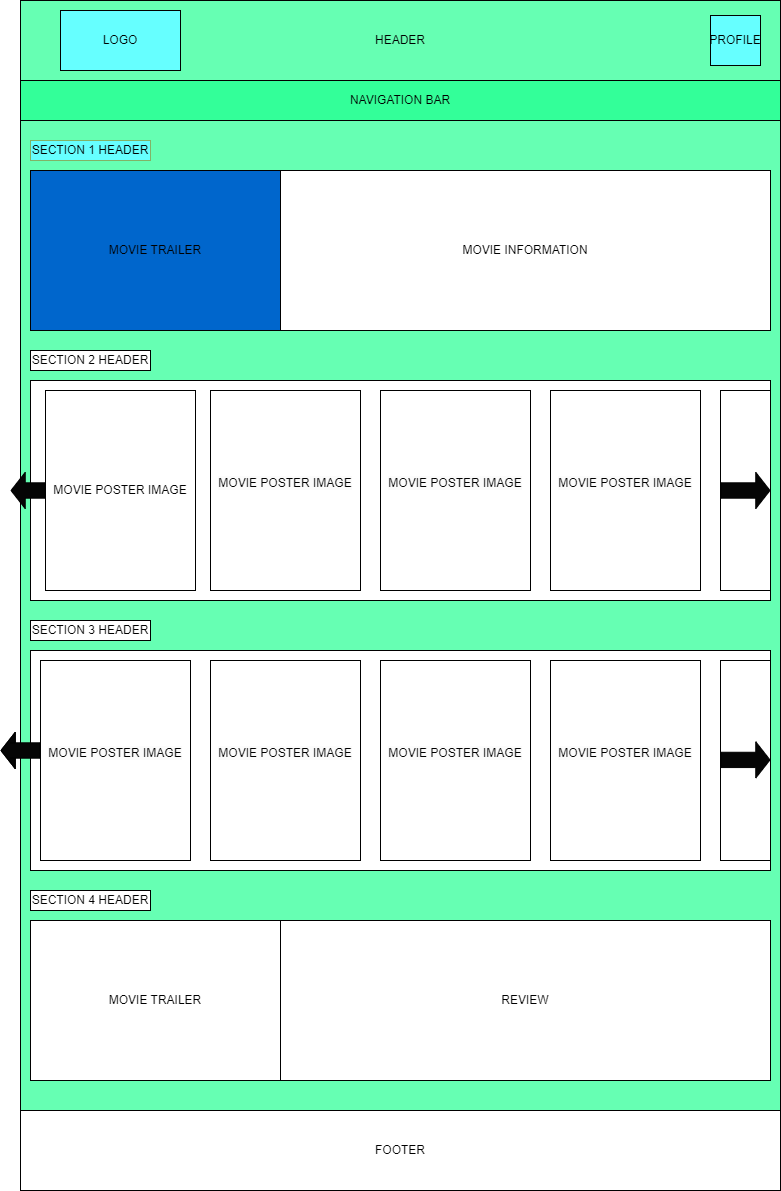

The diagram above was exported from draw.io. Its source (the exported page's mxGraphModel, read from the mxfile embedded in the PNG):
<mxGraphModel dx="1235" dy="674" grid="1" gridSize="10" guides="1" tooltips="1" connect="1" arrows="1" fold="1" page="1" pageScale="1" pageWidth="850" pageHeight="1100" math="0" shadow="0">
  <root>
    <mxCell id="0" />
    <mxCell id="1" parent="0" />
    <mxCell id="iO8UhqXXY_rjV17kxdLA-1" value="" style="rounded=0;whiteSpace=wrap;html=1;fillColor=#66ffb3;" vertex="1" parent="1">
      <mxGeometry x="40" y="40" width="760" height="1190" as="geometry" />
    </mxCell>
    <mxCell id="iO8UhqXXY_rjV17kxdLA-2" value="HEADER" style="rounded=0;whiteSpace=wrap;html=1;fillColor=#66FFB3;" vertex="1" parent="1">
      <mxGeometry x="40" y="40" width="760" height="80" as="geometry" />
    </mxCell>
    <mxCell id="iO8UhqXXY_rjV17kxdLA-3" value="LOGO" style="rounded=0;whiteSpace=wrap;html=1;fillColor=#66ffff;" vertex="1" parent="1">
      <mxGeometry x="80" y="50" width="120" height="60" as="geometry" />
    </mxCell>
    <mxCell id="iO8UhqXXY_rjV17kxdLA-4" value="PROFILE" style="whiteSpace=wrap;html=1;aspect=fixed;fillColor=#66FFFF;" vertex="1" parent="1">
      <mxGeometry x="730" y="55" width="50" height="50" as="geometry" />
    </mxCell>
    <mxCell id="iO8UhqXXY_rjV17kxdLA-5" value="NAVIGATION BAR" style="rounded=0;whiteSpace=wrap;html=1;fillColor=#33FF99;" vertex="1" parent="1">
      <mxGeometry x="40" y="120" width="760" height="40" as="geometry" />
    </mxCell>
    <mxCell id="iO8UhqXXY_rjV17kxdLA-6" value="SECTION 1 HEADER" style="rounded=0;whiteSpace=wrap;html=1;fillColor=#66FFFF;strokeColor=#82b366;" vertex="1" parent="1">
      <mxGeometry x="50" y="180" width="120" height="20" as="geometry" />
    </mxCell>
    <mxCell id="iO8UhqXXY_rjV17kxdLA-9" value="MOVIE INFORMATION" style="rounded=0;whiteSpace=wrap;html=1;" vertex="1" parent="1">
      <mxGeometry x="50" y="210" width="740" height="160" as="geometry" />
    </mxCell>
    <mxCell id="iO8UhqXXY_rjV17kxdLA-10" value="MOVIE INFORMATION" style="rounded=0;whiteSpace=wrap;html=1;" vertex="1" parent="1">
      <mxGeometry x="300" y="210" width="490" height="160" as="geometry" />
    </mxCell>
    <mxCell id="iO8UhqXXY_rjV17kxdLA-11" value="MOVIE TRAILER" style="rounded=0;whiteSpace=wrap;html=1;fillColor=#0066CC;" vertex="1" parent="1">
      <mxGeometry x="50" y="210" width="250" height="160" as="geometry" />
    </mxCell>
    <mxCell id="iO8UhqXXY_rjV17kxdLA-12" value="SECTION 2 HEADER" style="rounded=0;whiteSpace=wrap;html=1;" vertex="1" parent="1">
      <mxGeometry x="50" y="390" width="120" height="20" as="geometry" />
    </mxCell>
    <mxCell id="iO8UhqXXY_rjV17kxdLA-15" value="" style="rounded=0;whiteSpace=wrap;html=1;" vertex="1" parent="1">
      <mxGeometry x="50" y="420" width="740" height="220" as="geometry" />
    </mxCell>
    <mxCell id="iO8UhqXXY_rjV17kxdLA-16" value="" style="rounded=0;whiteSpace=wrap;html=1;" vertex="1" parent="1">
      <mxGeometry x="50" y="960" width="740" height="160" as="geometry" />
    </mxCell>
    <mxCell id="iO8UhqXXY_rjV17kxdLA-18" value="MOVIE POSTER IMAGE" style="rounded=0;whiteSpace=wrap;html=1;" vertex="1" parent="1">
      <mxGeometry x="65" y="430" width="150" height="200" as="geometry" />
    </mxCell>
    <mxCell id="iO8UhqXXY_rjV17kxdLA-19" value="&#10;&lt;span style=&quot;color: rgb(0, 0, 0); font-family: Helvetica; font-size: 12px; font-style: normal; font-variant-ligatures: normal; font-variant-caps: normal; font-weight: 400; letter-spacing: normal; orphans: 2; text-align: center; text-indent: 0px; text-transform: none; widows: 2; word-spacing: 0px; -webkit-text-stroke-width: 0px; background-color: rgb(251, 251, 251); text-decoration-thickness: initial; text-decoration-style: initial; text-decoration-color: initial; float: none; display: inline !important;&quot;&gt;MOVIE POSTER IMAGE&lt;/span&gt;&#10;&#10;" style="rounded=0;whiteSpace=wrap;html=1;" vertex="1" parent="1">
      <mxGeometry x="400" y="430" width="150" height="200" as="geometry" />
    </mxCell>
    <mxCell id="iO8UhqXXY_rjV17kxdLA-20" value="&#10;&lt;span style=&quot;color: rgb(0, 0, 0); font-family: Helvetica; font-size: 12px; font-style: normal; font-variant-ligatures: normal; font-variant-caps: normal; font-weight: 400; letter-spacing: normal; orphans: 2; text-align: center; text-indent: 0px; text-transform: none; widows: 2; word-spacing: 0px; -webkit-text-stroke-width: 0px; background-color: rgb(251, 251, 251); text-decoration-thickness: initial; text-decoration-style: initial; text-decoration-color: initial; float: none; display: inline !important;&quot;&gt;MOVIE POSTER IMAGE&lt;/span&gt;&#10;&#10;" style="rounded=0;whiteSpace=wrap;html=1;" vertex="1" parent="1">
      <mxGeometry x="570" y="430" width="150" height="200" as="geometry" />
    </mxCell>
    <mxCell id="iO8UhqXXY_rjV17kxdLA-21" value="&#10;&lt;span style=&quot;color: rgb(0, 0, 0); font-family: Helvetica; font-size: 12px; font-style: normal; font-variant-ligatures: normal; font-variant-caps: normal; font-weight: 400; letter-spacing: normal; orphans: 2; text-align: center; text-indent: 0px; text-transform: none; widows: 2; word-spacing: 0px; -webkit-text-stroke-width: 0px; background-color: rgb(251, 251, 251); text-decoration-thickness: initial; text-decoration-style: initial; text-decoration-color: initial; float: none; display: inline !important;&quot;&gt;MOVIE POSTER IMAGE&lt;/span&gt;&#10;&#10;" style="rounded=0;whiteSpace=wrap;html=1;" vertex="1" parent="1">
      <mxGeometry x="230" y="430" width="150" height="200" as="geometry" />
    </mxCell>
    <mxCell id="iO8UhqXXY_rjV17kxdLA-22" value="" style="rounded=0;whiteSpace=wrap;html=1;" vertex="1" parent="1">
      <mxGeometry x="50" y="690" width="740" height="220" as="geometry" />
    </mxCell>
    <mxCell id="iO8UhqXXY_rjV17kxdLA-23" value="SECTION 3&amp;nbsp;HEADER" style="rounded=0;whiteSpace=wrap;html=1;" vertex="1" parent="1">
      <mxGeometry x="50" y="660" width="120" height="20" as="geometry" />
    </mxCell>
    <mxCell id="iO8UhqXXY_rjV17kxdLA-24" value="&#10;&lt;span style=&quot;color: rgb(0, 0, 0); font-family: Helvetica; font-size: 12px; font-style: normal; font-variant-ligatures: normal; font-variant-caps: normal; font-weight: 400; letter-spacing: normal; orphans: 2; text-align: center; text-indent: 0px; text-transform: none; widows: 2; word-spacing: 0px; -webkit-text-stroke-width: 0px; background-color: rgb(251, 251, 251); text-decoration-thickness: initial; text-decoration-style: initial; text-decoration-color: initial; float: none; display: inline !important;&quot;&gt;MOVIE POSTER IMAGE&lt;/span&gt;&#10;&#10;" style="rounded=0;whiteSpace=wrap;html=1;" vertex="1" parent="1">
      <mxGeometry x="60" y="700" width="150" height="200" as="geometry" />
    </mxCell>
    <mxCell id="iO8UhqXXY_rjV17kxdLA-25" value="&#10;&lt;span style=&quot;color: rgb(0, 0, 0); font-family: Helvetica; font-size: 12px; font-style: normal; font-variant-ligatures: normal; font-variant-caps: normal; font-weight: 400; letter-spacing: normal; orphans: 2; text-align: center; text-indent: 0px; text-transform: none; widows: 2; word-spacing: 0px; -webkit-text-stroke-width: 0px; background-color: rgb(251, 251, 251); text-decoration-thickness: initial; text-decoration-style: initial; text-decoration-color: initial; float: none; display: inline !important;&quot;&gt;MOVIE POSTER IMAGE&lt;/span&gt;&#10;&#10;" style="rounded=0;whiteSpace=wrap;html=1;" vertex="1" parent="1">
      <mxGeometry x="230" y="700" width="150" height="200" as="geometry" />
    </mxCell>
    <mxCell id="iO8UhqXXY_rjV17kxdLA-26" value="&#10;&lt;span style=&quot;color: rgb(0, 0, 0); font-family: Helvetica; font-size: 12px; font-style: normal; font-variant-ligatures: normal; font-variant-caps: normal; font-weight: 400; letter-spacing: normal; orphans: 2; text-align: center; text-indent: 0px; text-transform: none; widows: 2; word-spacing: 0px; -webkit-text-stroke-width: 0px; background-color: rgb(251, 251, 251); text-decoration-thickness: initial; text-decoration-style: initial; text-decoration-color: initial; float: none; display: inline !important;&quot;&gt;MOVIE POSTER IMAGE&lt;/span&gt;&#10;&#10;" style="rounded=0;whiteSpace=wrap;html=1;" vertex="1" parent="1">
      <mxGeometry x="400" y="700" width="150" height="200" as="geometry" />
    </mxCell>
    <mxCell id="iO8UhqXXY_rjV17kxdLA-27" value="&#10;&lt;span style=&quot;color: rgb(0, 0, 0); font-family: Helvetica; font-size: 12px; font-style: normal; font-variant-ligatures: normal; font-variant-caps: normal; font-weight: 400; letter-spacing: normal; orphans: 2; text-align: center; text-indent: 0px; text-transform: none; widows: 2; word-spacing: 0px; -webkit-text-stroke-width: 0px; background-color: rgb(251, 251, 251); text-decoration-thickness: initial; text-decoration-style: initial; text-decoration-color: initial; float: none; display: inline !important;&quot;&gt;MOVIE POSTER IMAGE&lt;/span&gt;&#10;&#10;" style="rounded=0;whiteSpace=wrap;html=1;" vertex="1" parent="1">
      <mxGeometry x="570" y="700" width="150" height="200" as="geometry" />
    </mxCell>
    <mxCell id="iO8UhqXXY_rjV17kxdLA-28" value="SECTION 4 HEADER" style="rounded=0;whiteSpace=wrap;html=1;" vertex="1" parent="1">
      <mxGeometry x="50" y="930" width="120" height="20" as="geometry" />
    </mxCell>
    <mxCell id="iO8UhqXXY_rjV17kxdLA-29" value="MOVIE TRAILER" style="rounded=0;whiteSpace=wrap;html=1;" vertex="1" parent="1">
      <mxGeometry x="50" y="960" width="250" height="160" as="geometry" />
    </mxCell>
    <mxCell id="iO8UhqXXY_rjV17kxdLA-30" value="REVIEW" style="rounded=0;whiteSpace=wrap;html=1;" vertex="1" parent="1">
      <mxGeometry x="300" y="960" width="490" height="160" as="geometry" />
    </mxCell>
    <mxCell id="iO8UhqXXY_rjV17kxdLA-31" value="FOOTER" style="rounded=0;whiteSpace=wrap;html=1;" vertex="1" parent="1">
      <mxGeometry x="40" y="1150" width="760" height="80" as="geometry" />
    </mxCell>
    <mxCell id="iO8UhqXXY_rjV17kxdLA-32" value="" style="rounded=0;whiteSpace=wrap;html=1;" vertex="1" parent="1">
      <mxGeometry x="740" y="430" width="50" height="200" as="geometry" />
    </mxCell>
    <mxCell id="iO8UhqXXY_rjV17kxdLA-33" value="" style="rounded=0;whiteSpace=wrap;html=1;" vertex="1" parent="1">
      <mxGeometry x="740" y="700" width="50" height="200" as="geometry" />
    </mxCell>
    <mxCell id="iO8UhqXXY_rjV17kxdLA-36" value="" style="shape=flexArrow;endArrow=classic;html=1;rounded=0;exitX=0;exitY=0.5;exitDx=0;exitDy=0;width=15.294117647058824;endSize=4.411764705882353;entryX=1;entryY=0.5;entryDx=0;entryDy=0;strokeColor=#000000;fillColor=#050505;" edge="1" parent="1" source="iO8UhqXXY_rjV17kxdLA-32" target="iO8UhqXXY_rjV17kxdLA-32">
      <mxGeometry width="50" height="50" relative="1" as="geometry">
        <mxPoint x="720" y="555" as="sourcePoint" />
        <mxPoint x="770" y="505" as="targetPoint" />
      </mxGeometry>
    </mxCell>
    <mxCell id="iO8UhqXXY_rjV17kxdLA-37" value="" style="shape=flexArrow;endArrow=classic;html=1;rounded=0;width=15.294117647058824;endSize=4.411764705882353;strokeColor=#000000;fillColor=#050505;" edge="1" parent="1" source="iO8UhqXXY_rjV17kxdLA-18">
      <mxGeometry width="50" height="50" relative="1" as="geometry">
        <mxPoint x="60" y="529.41" as="sourcePoint" />
        <mxPoint x="30" y="530" as="targetPoint" />
      </mxGeometry>
    </mxCell>
    <mxCell id="iO8UhqXXY_rjV17kxdLA-38" value="" style="shape=flexArrow;endArrow=classic;html=1;rounded=0;exitX=0;exitY=0.5;exitDx=0;exitDy=0;width=15.294117647058824;endSize=4.411764705882353;entryX=1;entryY=0.5;entryDx=0;entryDy=0;strokeColor=#000000;fillColor=#050505;" edge="1" parent="1">
      <mxGeometry width="50" height="50" relative="1" as="geometry">
        <mxPoint x="740" y="799.41" as="sourcePoint" />
        <mxPoint x="790" y="799.41" as="targetPoint" />
      </mxGeometry>
    </mxCell>
    <mxCell id="iO8UhqXXY_rjV17kxdLA-39" value="" style="shape=flexArrow;endArrow=classic;html=1;rounded=0;exitX=0;exitY=0.5;exitDx=0;exitDy=0;width=15.294117647058824;endSize=4.411764705882353;strokeColor=#000000;fillColor=#050505;" edge="1" parent="1">
      <mxGeometry width="50" height="50" relative="1" as="geometry">
        <mxPoint x="60" y="790" as="sourcePoint" />
        <mxPoint x="20" y="790" as="targetPoint" />
        <Array as="points">
          <mxPoint x="30" y="790" />
        </Array>
      </mxGeometry>
    </mxCell>
  </root>
</mxGraphModel>